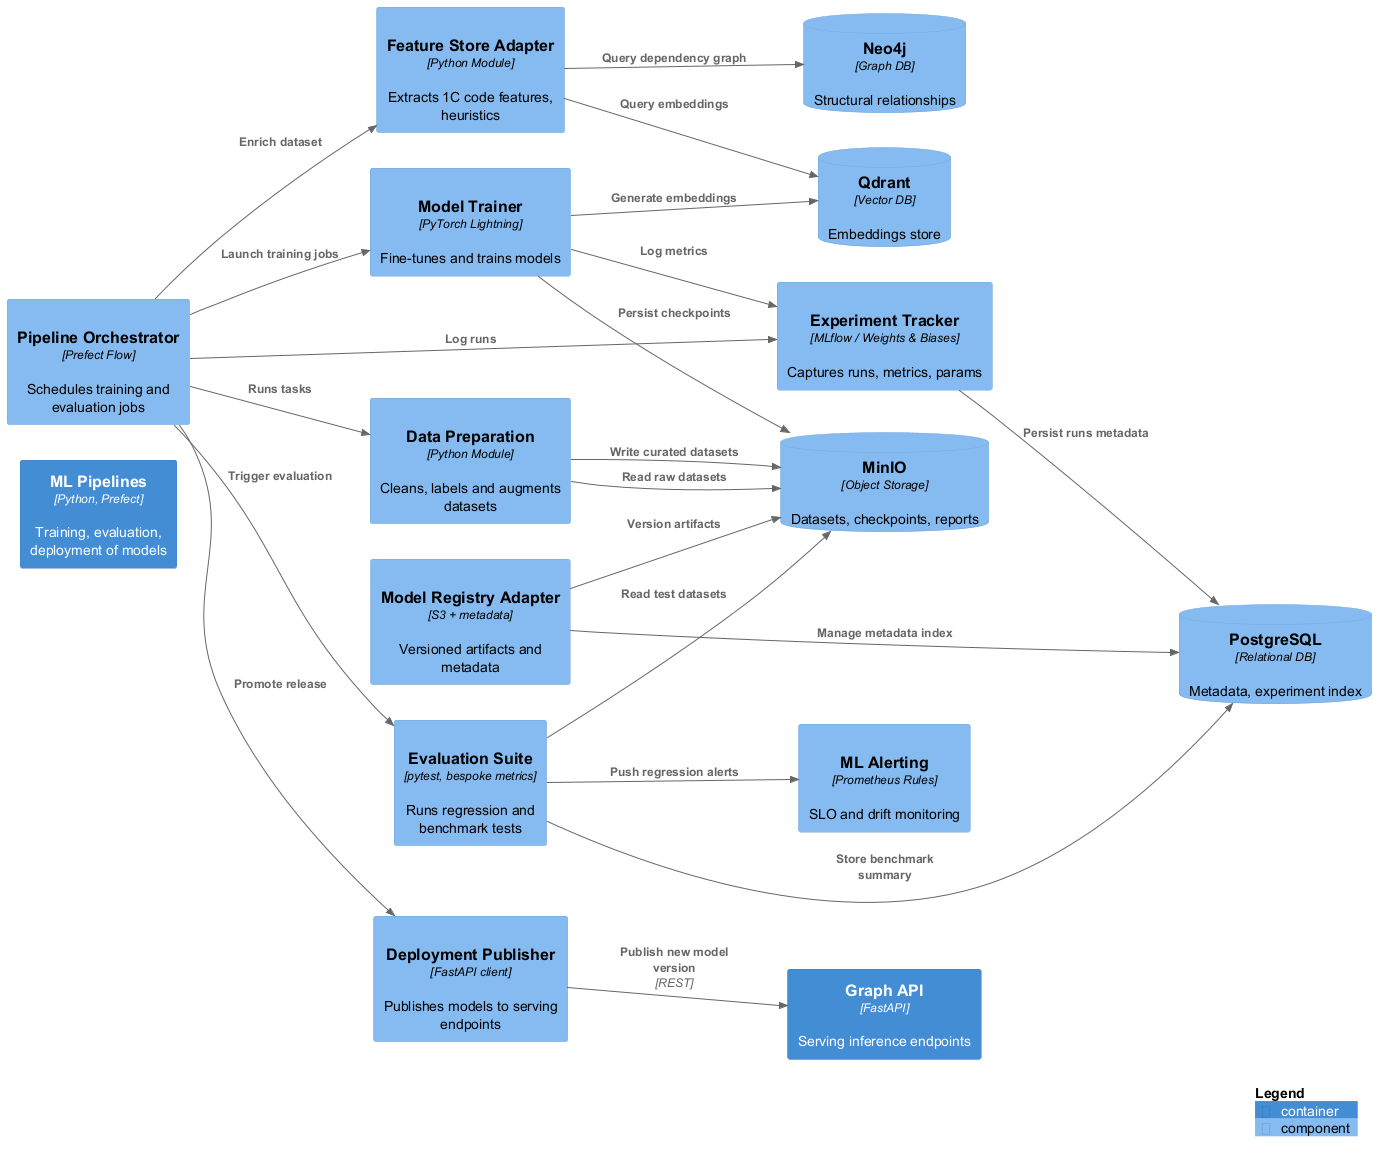

The diagram above was rendered by PlantUML. Its source (embedded in the PNG):
@startuml component_ml
!include <C4/C4_Component>

LAYOUT_LEFT_RIGHT()
LAYOUT_WITH_LEGEND()

AddElementTag("Pipeline","#eef6ff","")
AddElementTag("Task","#fef4e7","")
AddElementTag("Infra","#f6fdf3","")

Container(MLPlatform, "ML Pipelines", "Python, Prefect", "Training, evaluation, deployment of models")

Component(Orchestrator, "Pipeline Orchestrator", "Prefect Flow", "Schedules training and evaluation jobs", "Pipeline")
Component(DataPrep, "Data Preparation", "Python Module", "Cleans, labels and augments datasets", "Task")
Component(FeatureStore, "Feature Store Adapter", "Python Module", "Extracts 1C code features, heuristics", "Task")
Component(ModelTrainer, "Model Trainer", "PyTorch Lightning", "Fine-tunes and trains models", "Task")
Component(Evaluator, "Evaluation Suite", "pytest, bespoke metrics", "Runs regression and benchmark tests", "Task")
Component(ModelRegistry, "Model Registry Adapter", "S3 + metadata", "Versioned artifacts and metadata", "Infra")
Component(DeploymentPublisher, "Deployment Publisher", "FastAPI client", "Publishes models to serving endpoints", "Infra")
Component(ExperimentTracker, "Experiment Tracker", "MLflow / Weights & Biases", "Captures runs, metrics, params", "Infra")
Component(Alerting, "ML Alerting", "Prometheus Rules", "SLO and drift monitoring", "Infra")

ComponentDb(Minio, "MinIO", "Object Storage", "Datasets, checkpoints, reports")
ComponentDb(Qdrant, "Qdrant", "Vector DB", "Embeddings store")
ComponentDb(Postgres, "PostgreSQL", "Relational DB", "Metadata, experiment index")
ComponentDb(Neo4j, "Neo4j", "Graph DB", "Structural relationships")
Container(API, "Graph API", "FastAPI", "Serving inference endpoints")

Rel(Orchestrator, DataPrep, "Runs tasks")
Rel(Orchestrator, FeatureStore, "Enrich dataset")
Rel(Orchestrator, ModelTrainer, "Launch training jobs")
Rel(Orchestrator, Evaluator, "Trigger evaluation")
Rel(Orchestrator, DeploymentPublisher, "Promote release")
Rel(Orchestrator, ExperimentTracker, "Log runs")

Rel(DataPrep, Minio, "Read raw datasets")
Rel(DataPrep, Minio, "Write curated datasets")
Rel(FeatureStore, Neo4j, "Query dependency graph")
Rel(FeatureStore, Qdrant, "Query embeddings")

Rel(ModelTrainer, Minio, "Persist checkpoints")
Rel(ModelTrainer, ExperimentTracker, "Log metrics")
Rel(ModelTrainer, Qdrant, "Generate embeddings")

Rel(Evaluator, Minio, "Read test datasets")
Rel(Evaluator, Postgres, "Store benchmark summary")
Rel(Evaluator, Alerting, "Push regression alerts")

Rel(ModelRegistry, Minio, "Version artifacts")
Rel(ModelRegistry, Postgres, "Manage metadata index")
Rel(DeploymentPublisher, API, "Publish new model version", "REST")
Rel(ExperimentTracker, Postgres, "Persist runs metadata")

SHOW_LEGEND()
@enduml